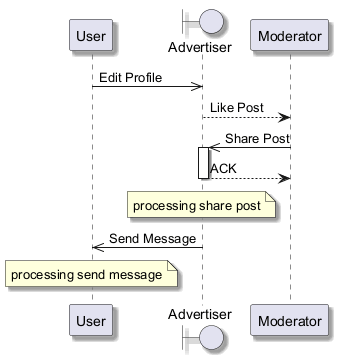

The diagram above was rendered by PlantUML. Its source (embedded in the PNG):
@startuml
skinparam backgroundColor #FFFFFF
skinparam classBackgroundColor #E8F4FA
skinparam classBorderColor #2C7DA0
skinparam shadowing true
participant "User" as U
boundary "Advertiser" as A
participant "Moderator" as M
U ->> A : Edit Profile
A --> M : Like Post
M ->> A : Share Post
activate A
A --> M : ACK
deactivate A
note over A : processing share post
A ->> U : Send Message
note over U : processing send message
@enduml